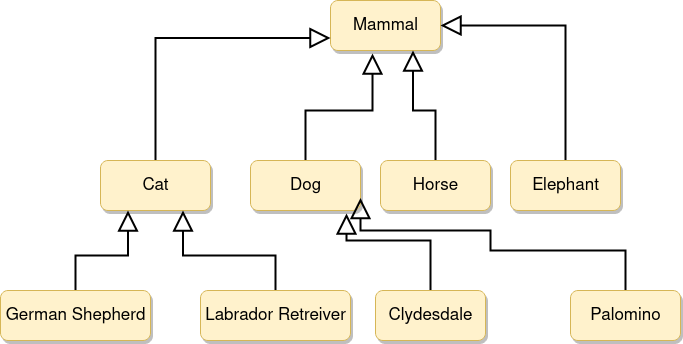

The diagram above was exported from draw.io. Its source (the exported page's mxGraphModel, read from the mxfile embedded in the PNG):
<mxGraphModel dx="1376" dy="734" grid="1" gridSize="10" guides="1" tooltips="1" connect="1" arrows="1" fold="1" page="1" pageScale="1" pageWidth="850" pageHeight="1100" math="0" shadow="0">
  <root>
    <mxCell id="0" />
    <mxCell id="1" parent="0" />
    <mxCell id="2" value="&lt;div style=&quot;font-size: 17px;&quot;&gt;Mammal&lt;/div&gt;" style="html=1;fillColor=#fff2cc;strokeColor=#d6b656;fontSize=17;rounded=1;shadow=1;sketch=0;glass=0;" vertex="1" parent="1">
      <mxGeometry x="380" y="260" width="110" height="50" as="geometry" />
    </mxCell>
    <mxCell id="3" style="edgeStyle=orthogonalEdgeStyle;rounded=0;orthogonalLoop=1;jettySize=auto;html=1;entryX=1;entryY=0.5;entryDx=0;entryDy=0;fontSize=17;endArrow=block;endFill=0;endSize=16;strokeWidth=2;" edge="1" source="4" target="2" parent="1">
      <mxGeometry relative="1" as="geometry">
        <Array as="points">
          <mxPoint x="615" y="285" />
        </Array>
      </mxGeometry>
    </mxCell>
    <mxCell id="4" value="Elephant" style="html=1;fillColor=#fff2cc;strokeColor=#d6b656;fontSize=17;rounded=1;shadow=1;sketch=0;glass=0;" vertex="1" parent="1">
      <mxGeometry x="560" y="420" width="110" height="50" as="geometry" />
    </mxCell>
    <mxCell id="5" style="edgeStyle=orthogonalEdgeStyle;rounded=0;orthogonalLoop=1;jettySize=auto;html=1;entryX=0.75;entryY=1;entryDx=0;entryDy=0;fontSize=17;endArrow=block;endFill=0;endSize=16;strokeWidth=2;" edge="1" source="6" target="2" parent="1">
      <mxGeometry relative="1" as="geometry" />
    </mxCell>
    <mxCell id="6" value="Horse" style="html=1;fillColor=#fff2cc;strokeColor=#d6b656;fontSize=17;rounded=1;shadow=1;sketch=0;glass=0;" vertex="1" parent="1">
      <mxGeometry x="430" y="420" width="110" height="50" as="geometry" />
    </mxCell>
    <mxCell id="7" style="edgeStyle=orthogonalEdgeStyle;rounded=0;orthogonalLoop=1;jettySize=auto;html=1;entryX=0.382;entryY=1.06;entryDx=0;entryDy=0;entryPerimeter=0;fontSize=17;endArrow=block;endFill=0;endSize=16;strokeWidth=2;" edge="1" source="8" target="2" parent="1">
      <mxGeometry relative="1" as="geometry" />
    </mxCell>
    <mxCell id="8" value="&lt;div&gt;Dog&lt;/div&gt;" style="html=1;fillColor=#fff2cc;strokeColor=#d6b656;fontSize=17;rounded=1;shadow=1;sketch=0;glass=0;" vertex="1" parent="1">
      <mxGeometry x="300" y="420" width="110" height="50" as="geometry" />
    </mxCell>
    <mxCell id="9" style="edgeStyle=orthogonalEdgeStyle;rounded=0;orthogonalLoop=1;jettySize=auto;html=1;exitX=0.5;exitY=0;exitDx=0;exitDy=0;entryX=0;entryY=0.75;entryDx=0;entryDy=0;fontSize=17;endArrow=block;endFill=0;strokeWidth=2;endSize=16;" edge="1" source="10" target="2" parent="1">
      <mxGeometry relative="1" as="geometry" />
    </mxCell>
    <mxCell id="10" value="&lt;div&gt;Cat&lt;/div&gt;" style="html=1;fillColor=#fff2cc;strokeColor=#d6b656;fontSize=17;rounded=1;shadow=1;sketch=0;glass=0;" vertex="1" parent="1">
      <mxGeometry x="150" y="420" width="110" height="50" as="geometry" />
    </mxCell>
    <mxCell id="11" style="edgeStyle=orthogonalEdgeStyle;rounded=0;orthogonalLoop=1;jettySize=auto;html=1;entryX=0.25;entryY=1;entryDx=0;entryDy=0;fontSize=17;endArrow=block;endFill=0;endSize=16;strokeWidth=2;" edge="1" source="12" target="10" parent="1">
      <mxGeometry relative="1" as="geometry" />
    </mxCell>
    <mxCell id="12" value="&lt;div&gt;German Shepherd&lt;/div&gt;" style="html=1;fillColor=#fff2cc;strokeColor=#d6b656;fontSize=17;rounded=1;shadow=1;sketch=0;glass=0;" vertex="1" parent="1">
      <mxGeometry x="50" y="550" width="150" height="50" as="geometry" />
    </mxCell>
    <mxCell id="13" style="edgeStyle=orthogonalEdgeStyle;rounded=0;orthogonalLoop=1;jettySize=auto;html=1;entryX=0.75;entryY=1;entryDx=0;entryDy=0;fontSize=17;endArrow=block;endFill=0;endSize=16;strokeWidth=2;" edge="1" source="14" target="10" parent="1">
      <mxGeometry relative="1" as="geometry" />
    </mxCell>
    <mxCell id="14" value="&lt;div&gt;Labrador Retreiver&lt;/div&gt;" style="html=1;fillColor=#fff2cc;strokeColor=#d6b656;fontSize=17;rounded=1;shadow=1;sketch=0;glass=0;" vertex="1" parent="1">
      <mxGeometry x="250" y="550" width="150" height="50" as="geometry" />
    </mxCell>
    <mxCell id="15" style="edgeStyle=orthogonalEdgeStyle;rounded=0;orthogonalLoop=1;jettySize=auto;html=1;entryX=0.873;entryY=1.06;entryDx=0;entryDy=0;entryPerimeter=0;fontSize=17;endArrow=block;endFill=0;endSize=16;strokeWidth=2;" edge="1" source="16" target="8" parent="1">
      <mxGeometry relative="1" as="geometry">
        <Array as="points">
          <mxPoint x="480" y="500" />
          <mxPoint x="396" y="500" />
        </Array>
      </mxGeometry>
    </mxCell>
    <mxCell id="16" value="&lt;div&gt;Clydesdale&lt;/div&gt;" style="html=1;fillColor=#fff2cc;strokeColor=#d6b656;fontSize=17;rounded=1;shadow=1;sketch=0;glass=0;" vertex="1" parent="1">
      <mxGeometry x="425" y="550" width="110" height="50" as="geometry" />
    </mxCell>
    <mxCell id="17" style="edgeStyle=orthogonalEdgeStyle;rounded=0;orthogonalLoop=1;jettySize=auto;html=1;entryX=1;entryY=0.75;entryDx=0;entryDy=0;fontSize=17;endArrow=block;endFill=0;endSize=16;strokeWidth=2;" edge="1" source="18" target="8" parent="1">
      <mxGeometry relative="1" as="geometry">
        <Array as="points">
          <mxPoint x="675" y="510" />
          <mxPoint x="540" y="510" />
          <mxPoint x="540" y="490" />
          <mxPoint x="410" y="490" />
        </Array>
      </mxGeometry>
    </mxCell>
    <mxCell id="18" value="Palomino" style="html=1;fillColor=#fff2cc;strokeColor=#d6b656;fontSize=17;rounded=1;shadow=1;sketch=0;glass=0;" vertex="1" parent="1">
      <mxGeometry x="620" y="550" width="110" height="50" as="geometry" />
    </mxCell>
  </root>
</mxGraphModel>